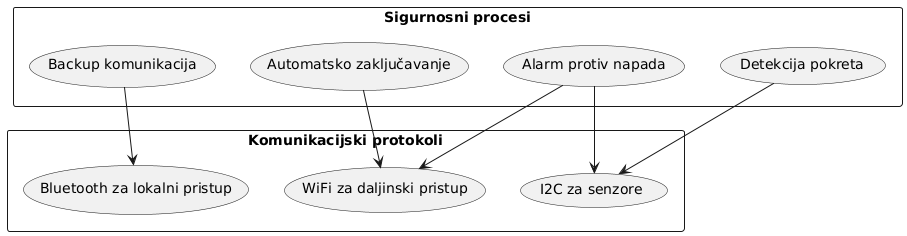

The diagram above was rendered by PlantUML. Its source (embedded in the PNG):
@startuml
rectangle "Sigurnosni procesi" {
  (Detekcija pokreta) as P1
  (Automatsko zaključavanje) as P2
  (Alarm protiv napada) as P3
  (Backup komunikacija) as P4
}

rectangle "Komunikacijski protokoli" {
  (I2C za senzore) as C1
  (WiFi za daljinski pristup) as C2
  (Bluetooth za lokalni pristup) as C3
}

P1 --> C1
P2 --> C2
P3 --> C1
P3 --> C2
P4 --> C3
@enduml